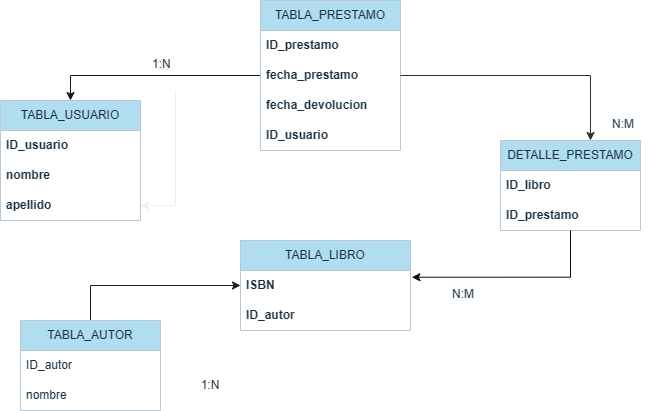

The diagram above was exported from draw.io. Its source (the exported page's mxGraphModel, read from the mxfile embedded in the PNG):
<mxGraphModel dx="1023" dy="554" grid="1" gridSize="10" guides="1" tooltips="1" connect="1" arrows="1" fold="1" page="1" pageScale="1" pageWidth="827" pageHeight="1169" math="0" shadow="0">
  <root>
    <mxCell id="0" />
    <mxCell id="1" parent="0" />
    <mxCell id="eOy9HWcZi0MeDBp7WBhy-32" style="edgeStyle=orthogonalEdgeStyle;rounded=0;orthogonalLoop=1;jettySize=auto;html=1;entryX=0.5;entryY=0;entryDx=0;entryDy=0;strokeColor=#171717;fontColor=#FFFFFF;" edge="1" parent="1" source="eOy9HWcZi0MeDBp7WBhy-33" target="eOy9HWcZi0MeDBp7WBhy-38">
      <mxGeometry relative="1" as="geometry" />
    </mxCell>
    <mxCell id="eOy9HWcZi0MeDBp7WBhy-33" value="TABLA_PRESTAMO" style="swimlane;fontStyle=0;childLayout=stackLayout;horizontal=1;startSize=30;horizontalStack=0;resizeParent=1;resizeParentMax=0;resizeLast=0;collapsible=1;marginBottom=0;whiteSpace=wrap;html=1;labelBackgroundColor=none;fillColor=#B1DDF0;strokeColor=#BAC8D3;fontColor=#182E3E;" vertex="1" parent="1">
      <mxGeometry x="390" y="210" width="140" height="150" as="geometry" />
    </mxCell>
    <mxCell id="eOy9HWcZi0MeDBp7WBhy-34" value="ID_prestamo" style="text;strokeColor=none;fillColor=none;align=left;verticalAlign=middle;spacingLeft=4;spacingRight=4;overflow=hidden;points=[[0,0.5],[1,0.5]];portConstraint=eastwest;rotatable=0;whiteSpace=wrap;html=1;fontColor=#182E3E;fontStyle=1" vertex="1" parent="eOy9HWcZi0MeDBp7WBhy-33">
      <mxGeometry y="30" width="140" height="30" as="geometry" />
    </mxCell>
    <mxCell id="eOy9HWcZi0MeDBp7WBhy-35" value="fecha_prestamo" style="text;strokeColor=none;fillColor=none;align=left;verticalAlign=middle;spacingLeft=4;spacingRight=4;overflow=hidden;points=[[0,0.5],[1,0.5]];portConstraint=eastwest;rotatable=0;whiteSpace=wrap;html=1;fontColor=#182E3E;fontStyle=1" vertex="1" parent="eOy9HWcZi0MeDBp7WBhy-33">
      <mxGeometry y="60" width="140" height="30" as="geometry" />
    </mxCell>
    <mxCell id="eOy9HWcZi0MeDBp7WBhy-36" value="fecha_devolucion" style="text;strokeColor=none;fillColor=none;align=left;verticalAlign=middle;spacingLeft=4;spacingRight=4;overflow=hidden;points=[[0,0.5],[1,0.5]];portConstraint=eastwest;rotatable=0;whiteSpace=wrap;html=1;fontColor=#182E3E;fontStyle=1" vertex="1" parent="eOy9HWcZi0MeDBp7WBhy-33">
      <mxGeometry y="90" width="140" height="30" as="geometry" />
    </mxCell>
    <mxCell id="eOy9HWcZi0MeDBp7WBhy-37" value="ID_usuario" style="text;strokeColor=none;fillColor=none;align=left;verticalAlign=middle;spacingLeft=4;spacingRight=4;overflow=hidden;points=[[0,0.5],[1,0.5]];portConstraint=eastwest;rotatable=0;whiteSpace=wrap;html=1;fontColor=#182E3E;fontStyle=1" vertex="1" parent="eOy9HWcZi0MeDBp7WBhy-33">
      <mxGeometry y="120" width="140" height="30" as="geometry" />
    </mxCell>
    <mxCell id="eOy9HWcZi0MeDBp7WBhy-38" value="TABLA_USUARIO" style="swimlane;fontStyle=0;childLayout=stackLayout;horizontal=1;startSize=30;horizontalStack=0;resizeParent=1;resizeParentMax=0;resizeLast=0;collapsible=1;marginBottom=0;whiteSpace=wrap;html=1;labelBackgroundColor=none;fillColor=#B1DDF0;strokeColor=#BAC8D3;fontColor=#182E3E;" vertex="1" parent="1">
      <mxGeometry x="130" y="310" width="140" height="120" as="geometry" />
    </mxCell>
    <mxCell id="eOy9HWcZi0MeDBp7WBhy-39" value="ID_usuario" style="text;strokeColor=none;fillColor=none;align=left;verticalAlign=middle;spacingLeft=4;spacingRight=4;overflow=hidden;points=[[0,0.5],[1,0.5]];portConstraint=eastwest;rotatable=0;whiteSpace=wrap;html=1;fontColor=#182E3E;fontStyle=1" vertex="1" parent="eOy9HWcZi0MeDBp7WBhy-38">
      <mxGeometry y="30" width="140" height="30" as="geometry" />
    </mxCell>
    <mxCell id="eOy9HWcZi0MeDBp7WBhy-40" value="nombre" style="text;strokeColor=none;fillColor=none;align=left;verticalAlign=middle;spacingLeft=4;spacingRight=4;overflow=hidden;points=[[0,0.5],[1,0.5]];portConstraint=eastwest;rotatable=0;whiteSpace=wrap;html=1;fontColor=#182E3E;fontStyle=1" vertex="1" parent="eOy9HWcZi0MeDBp7WBhy-38">
      <mxGeometry y="60" width="140" height="30" as="geometry" />
    </mxCell>
    <mxCell id="eOy9HWcZi0MeDBp7WBhy-41" value="apellido" style="text;strokeColor=none;fillColor=none;align=left;verticalAlign=middle;spacingLeft=4;spacingRight=4;overflow=hidden;points=[[0,0.5],[1,0.5]];portConstraint=eastwest;rotatable=0;whiteSpace=wrap;html=1;fontColor=#182E3E;fontStyle=1" vertex="1" parent="eOy9HWcZi0MeDBp7WBhy-38">
      <mxGeometry y="90" width="140" height="30" as="geometry" />
    </mxCell>
    <mxCell id="eOy9HWcZi0MeDBp7WBhy-42" value="TABLA_LIBRO" style="swimlane;fontStyle=0;childLayout=stackLayout;horizontal=1;startSize=30;horizontalStack=0;resizeParent=1;resizeParentMax=0;resizeLast=0;collapsible=1;marginBottom=0;whiteSpace=wrap;html=1;labelBackgroundColor=none;fillColor=#B1DDF0;strokeColor=#BAC8D3;fontColor=#182E3E;" vertex="1" parent="1">
      <mxGeometry x="370" y="450" width="170" height="90" as="geometry" />
    </mxCell>
    <mxCell id="eOy9HWcZi0MeDBp7WBhy-44" value="ISBN" style="text;strokeColor=none;fillColor=none;align=left;verticalAlign=middle;spacingLeft=4;spacingRight=4;overflow=hidden;points=[[0,0.5],[1,0.5]];portConstraint=eastwest;rotatable=0;whiteSpace=wrap;html=1;fontColor=#182E3E;fontStyle=1" vertex="1" parent="eOy9HWcZi0MeDBp7WBhy-42">
      <mxGeometry y="30" width="170" height="30" as="geometry" />
    </mxCell>
    <mxCell id="eOy9HWcZi0MeDBp7WBhy-45" value="ID_autor" style="text;strokeColor=none;fillColor=none;align=left;verticalAlign=middle;spacingLeft=4;spacingRight=4;overflow=hidden;points=[[0,0.5],[1,0.5]];portConstraint=eastwest;rotatable=0;whiteSpace=wrap;html=1;fontColor=#182E3E;fontStyle=1" vertex="1" parent="eOy9HWcZi0MeDBp7WBhy-42">
      <mxGeometry y="60" width="170" height="30" as="geometry" />
    </mxCell>
    <mxCell id="eOy9HWcZi0MeDBp7WBhy-46" style="edgeStyle=orthogonalEdgeStyle;rounded=0;orthogonalLoop=1;jettySize=auto;html=1;entryX=0;entryY=0.5;entryDx=0;entryDy=0;strokeColor=#1c1c1c;fontColor=#FFFFFF;" edge="1" parent="1" source="eOy9HWcZi0MeDBp7WBhy-47" target="eOy9HWcZi0MeDBp7WBhy-44">
      <mxGeometry relative="1" as="geometry" />
    </mxCell>
    <mxCell id="eOy9HWcZi0MeDBp7WBhy-47" value="TABLA_AUTOR" style="swimlane;fontStyle=0;childLayout=stackLayout;horizontal=1;startSize=30;horizontalStack=0;resizeParent=1;resizeParentMax=0;resizeLast=0;collapsible=1;marginBottom=0;whiteSpace=wrap;html=1;strokeColor=#BAC8D3;fontColor=#182E3E;fillColor=#B1DDF0;" vertex="1" parent="1">
      <mxGeometry x="150" y="530" width="140" height="90" as="geometry" />
    </mxCell>
    <mxCell id="eOy9HWcZi0MeDBp7WBhy-48" value="ID_autor" style="text;strokeColor=none;fillColor=none;align=left;verticalAlign=middle;spacingLeft=4;spacingRight=4;overflow=hidden;points=[[0,0.5],[1,0.5]];portConstraint=eastwest;rotatable=0;whiteSpace=wrap;html=1;fontColor=#182E3E;" vertex="1" parent="eOy9HWcZi0MeDBp7WBhy-47">
      <mxGeometry y="30" width="140" height="30" as="geometry" />
    </mxCell>
    <mxCell id="eOy9HWcZi0MeDBp7WBhy-49" value="nombre" style="text;strokeColor=none;fillColor=none;align=left;verticalAlign=middle;spacingLeft=4;spacingRight=4;overflow=hidden;points=[[0,0.5],[1,0.5]];portConstraint=eastwest;rotatable=0;whiteSpace=wrap;html=1;fontColor=#182E3E;" vertex="1" parent="eOy9HWcZi0MeDBp7WBhy-47">
      <mxGeometry y="60" width="140" height="30" as="geometry" />
    </mxCell>
    <mxCell id="eOy9HWcZi0MeDBp7WBhy-50" value="DETALLE_PRESTAMO" style="swimlane;fontStyle=0;childLayout=stackLayout;horizontal=1;startSize=30;horizontalStack=0;resizeParent=1;resizeParentMax=0;resizeLast=0;collapsible=1;marginBottom=0;whiteSpace=wrap;html=1;strokeColor=#BAC8D3;fontColor=#182E3E;fillColor=#B1DDF0;" vertex="1" parent="1">
      <mxGeometry x="630" y="350" width="140" height="90" as="geometry" />
    </mxCell>
    <mxCell id="eOy9HWcZi0MeDBp7WBhy-51" value="ID_libro" style="text;strokeColor=none;fillColor=none;align=left;verticalAlign=middle;spacingLeft=4;spacingRight=4;overflow=hidden;points=[[0,0.5],[1,0.5]];portConstraint=eastwest;rotatable=0;whiteSpace=wrap;html=1;fontColor=#182E3E;fontStyle=1" vertex="1" parent="eOy9HWcZi0MeDBp7WBhy-50">
      <mxGeometry y="30" width="140" height="30" as="geometry" />
    </mxCell>
    <mxCell id="eOy9HWcZi0MeDBp7WBhy-52" value="ID_prestamo" style="text;strokeColor=none;fillColor=none;align=left;verticalAlign=middle;spacingLeft=4;spacingRight=4;overflow=hidden;points=[[0,0.5],[1,0.5]];portConstraint=eastwest;rotatable=0;whiteSpace=wrap;html=1;fontColor=#182E3E;fontStyle=1" vertex="1" parent="eOy9HWcZi0MeDBp7WBhy-50">
      <mxGeometry y="60" width="140" height="30" as="geometry" />
    </mxCell>
    <mxCell id="eOy9HWcZi0MeDBp7WBhy-53" style="edgeStyle=orthogonalEdgeStyle;rounded=0;orthogonalLoop=1;jettySize=auto;html=1;entryX=0.643;entryY=0;entryDx=0;entryDy=0;entryPerimeter=0;strokeColor=#2E2E2E;fontColor=#FFFFFF;" edge="1" parent="1" source="eOy9HWcZi0MeDBp7WBhy-33" target="eOy9HWcZi0MeDBp7WBhy-50">
      <mxGeometry relative="1" as="geometry" />
    </mxCell>
    <mxCell id="eOy9HWcZi0MeDBp7WBhy-54" style="edgeStyle=orthogonalEdgeStyle;rounded=0;orthogonalLoop=1;jettySize=auto;html=1;entryX=1.008;entryY=0.224;entryDx=0;entryDy=0;entryPerimeter=0;strokeColor=#0D0D0D;fontColor=#FFFFFF;" edge="1" parent="1" source="eOy9HWcZi0MeDBp7WBhy-50" target="eOy9HWcZi0MeDBp7WBhy-44">
      <mxGeometry relative="1" as="geometry" />
    </mxCell>
    <mxCell id="eOy9HWcZi0MeDBp7WBhy-55" value="1:N" style="text;html=1;align=center;verticalAlign=middle;whiteSpace=wrap;rounded=0;fontColor=#182E3E;" vertex="1" parent="1">
      <mxGeometry x="310" y="580" width="60" height="30" as="geometry" />
    </mxCell>
    <mxCell id="eOy9HWcZi0MeDBp7WBhy-56" value="" style="edgeStyle=orthogonalEdgeStyle;rounded=0;orthogonalLoop=1;jettySize=auto;html=1;strokeColor=#EEEEEE;fontColor=#FFFFFF;" edge="1" parent="1" source="eOy9HWcZi0MeDBp7WBhy-57" target="eOy9HWcZi0MeDBp7WBhy-41">
      <mxGeometry relative="1" as="geometry" />
    </mxCell>
    <mxCell id="eOy9HWcZi0MeDBp7WBhy-57" value="&lt;span style=&quot;color: rgb(24, 46, 62); font-family: Helvetica; font-size: 12px; font-style: normal; font-variant-ligatures: normal; font-variant-caps: normal; font-weight: 400; letter-spacing: normal; orphans: 2; text-align: center; text-indent: 0px; text-transform: none; widows: 2; word-spacing: 0px; -webkit-text-stroke-width: 0px; white-space: normal; background-color: rgb(251, 251, 251); text-decoration-thickness: initial; text-decoration-style: initial; text-decoration-color: initial; display: inline !important; float: none;&quot;&gt;1:N&lt;/span&gt;" style="text;whiteSpace=wrap;html=1;fontColor=#182E3E;" vertex="1" parent="1">
      <mxGeometry x="280" y="260" width="50" height="40" as="geometry" />
    </mxCell>
    <mxCell id="eOy9HWcZi0MeDBp7WBhy-58" value="&lt;div style=&quot;text-align: center;&quot;&gt;N:M&lt;br&gt;&lt;/div&gt;" style="text;whiteSpace=wrap;html=1;fontColor=#182E3E;" vertex="1" parent="1">
      <mxGeometry x="740" y="320" width="50" height="40" as="geometry" />
    </mxCell>
    <mxCell id="eOy9HWcZi0MeDBp7WBhy-59" value="&lt;span style=&quot;color: rgb(24, 46, 62); font-family: Helvetica; font-size: 12px; font-style: normal; font-variant-ligatures: normal; font-variant-caps: normal; font-weight: 400; letter-spacing: normal; orphans: 2; text-align: center; text-indent: 0px; text-transform: none; widows: 2; word-spacing: 0px; -webkit-text-stroke-width: 0px; white-space: normal; background-color: rgb(251, 251, 251); text-decoration-thickness: initial; text-decoration-style: initial; text-decoration-color: initial; display: inline !important; float: none;&quot;&gt;N:M&lt;/span&gt;" style="text;whiteSpace=wrap;html=1;fontColor=#182E3E;" vertex="1" parent="1">
      <mxGeometry x="580" y="490" width="60" height="40" as="geometry" />
    </mxCell>
  </root>
</mxGraphModel>